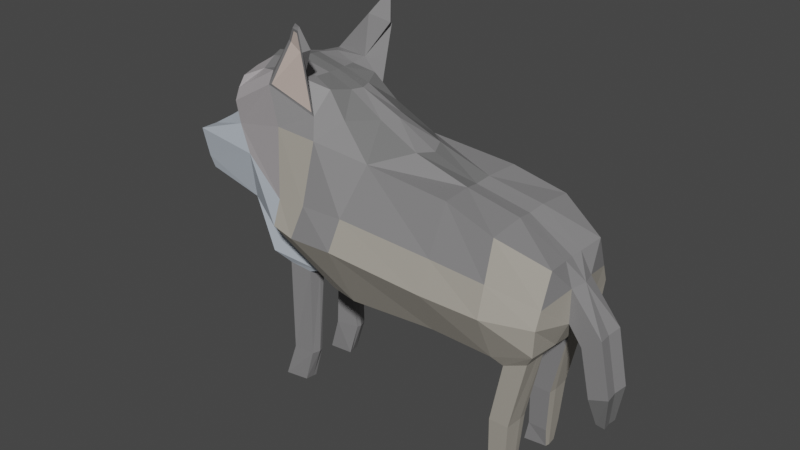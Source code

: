 # Source: wolf.blend  (saved by Blender 3.4.6; exported with 4.5.12 LTS)
import bpy
from mathutils import Matrix  # noqa: F401  (used for matrix-valued properties, if any)

bpy.ops.wm.read_factory_settings(use_empty=True)
scene = bpy.context.scene
scene.name = 'Scene'

# ---- collections
col_collection = bpy.data.collections.new('Collection'); scene.collection.children.link(col_collection)

# ---- materials (node trees are filled in below, after node groups)
mat_back = bpy.data.materials.new('Back')
mat_back.use_backface_culling = True
mat_back.use_transparent_shadow = False
mat_belly = bpy.data.materials.new('Belly')
mat_belly.use_backface_culling = True
mat_belly.use_transparent_shadow = False
mat_neck = bpy.data.materials.new('Neck')
mat_neck.use_backface_culling = True
mat_neck.use_transparent_shadow = False
mat_face = bpy.data.materials.new('Face')
mat_face.use_backface_culling = True
mat_face.use_transparent_shadow = False
mat_dark = bpy.data.materials.new('Dark')
mat_dark.use_backface_culling = True
mat_dark.use_transparent_shadow = False
mat_ears = bpy.data.materials.new('Ears')
mat_ears.use_backface_culling = True
mat_ears.use_transparent_shadow = False

# ---- material node trees
mat_back.use_nodes = True; mat_back.node_tree.nodes.clear()
_N = mat_back.node_tree.nodes; _L = mat_back.node_tree.links
n0 = _N.new('ShaderNodeBsdfPrincipled'); n0.name = 'Principled BSDF'; n0.location = (10, 300)
n0.distribution = 'GGX'
n0.subsurface_method = 'RANDOM_WALK_SKIN'
n0.inputs[0].default_value = (0.2232, 0.2195, 0.2232, 1.0)
n0.inputs[3].default_value = 1.45
n0.inputs[27].default_value = (0.0, 0.0, 0.0, 1.0)
n0.inputs[28].default_value = 1.0
n1 = _N.new('ShaderNodeOutputMaterial'); n1.name = 'Material Output'; n1.location = (300, 300)
_L.new(n0.outputs[0], n1.inputs[0])
n1.is_active_output = True
mat_belly.use_nodes = True; mat_belly.node_tree.nodes.clear()
_N = mat_belly.node_tree.nodes; _L = mat_belly.node_tree.links
n0 = _N.new('ShaderNodeBsdfPrincipled'); n0.name = 'Principled BSDF'; n0.location = (10, 300)
n0.distribution = 'GGX'
n0.subsurface_method = 'RANDOM_WALK_SKIN'
n0.inputs[0].default_value = (0.3675, 0.3415, 0.2952, 1.0)
n0.inputs[3].default_value = 1.45
n0.inputs[27].default_value = (0.0, 0.0, 0.0, 1.0)
n0.inputs[28].default_value = 1.0
n1 = _N.new('ShaderNodeOutputMaterial'); n1.name = 'Material Output'; n1.location = (300, 300)
_L.new(n0.outputs[0], n1.inputs[0])
n1.is_active_output = True
mat_neck.use_nodes = True; mat_neck.node_tree.nodes.clear()
_N = mat_neck.node_tree.nodes; _L = mat_neck.node_tree.links
n0 = _N.new('ShaderNodeBsdfPrincipled'); n0.name = 'Principled BSDF'; n0.location = (10, 300)
n0.distribution = 'GGX'
n0.subsurface_method = 'RANDOM_WALK_SKIN'
n0.inputs[0].default_value = (0.521, 0.5776, 0.6445, 1.0)
n0.inputs[3].default_value = 1.45
n0.inputs[27].default_value = (0.0, 0.0, 0.0, 1.0)
n0.inputs[28].default_value = 1.0
n1 = _N.new('ShaderNodeOutputMaterial'); n1.name = 'Material Output'; n1.location = (300, 300)
_L.new(n0.outputs[0], n1.inputs[0])
n1.is_active_output = True
mat_face.use_nodes = True; mat_face.node_tree.nodes.clear()
_N = mat_face.node_tree.nodes; _L = mat_face.node_tree.links
n0 = _N.new('ShaderNodeBsdfPrincipled'); n0.name = 'Principled BSDF'; n0.location = (10, 300)
n0.distribution = 'GGX'
n0.subsurface_method = 'RANDOM_WALK_SKIN'
n0.inputs[0].default_value = (0.4342, 0.4072, 0.4179, 1.0)
n0.inputs[3].default_value = 1.45
n0.inputs[27].default_value = (0.0, 0.0, 0.0, 1.0)
n0.inputs[28].default_value = 1.0
n1 = _N.new('ShaderNodeOutputMaterial'); n1.name = 'Material Output'; n1.location = (300, 300)
_L.new(n0.outputs[0], n1.inputs[0])
n1.is_active_output = True
mat_dark.use_nodes = True; mat_dark.node_tree.nodes.clear()
_N = mat_dark.node_tree.nodes; _L = mat_dark.node_tree.links
n0 = _N.new('ShaderNodeBsdfPrincipled'); n0.name = 'Principled BSDF'; n0.location = (10, 300)
n0.distribution = 'GGX'
n0.subsurface_method = 'RANDOM_WALK_SKIN'
n0.inputs[0].default_value = (0.1574, 0.1574, 0.1574, 1.0)
n0.inputs[3].default_value = 1.45
n0.inputs[27].default_value = (0.0, 0.0, 0.0, 1.0)
n0.inputs[28].default_value = 1.0
n1 = _N.new('ShaderNodeOutputMaterial'); n1.name = 'Material Output'; n1.location = (300, 300)
_L.new(n0.outputs[0], n1.inputs[0])
n1.is_active_output = True
mat_ears.use_nodes = True; mat_ears.node_tree.nodes.clear()
_N = mat_ears.node_tree.nodes; _L = mat_ears.node_tree.links
n0 = _N.new('ShaderNodeBsdfPrincipled'); n0.name = 'Principled BSDF'; n0.location = (10, 300)
n0.distribution = 'GGX'
n0.subsurface_method = 'RANDOM_WALK_SKIN'
n0.inputs[0].default_value = (0.8, 0.6577, 0.5864, 1.0)
n0.inputs[3].default_value = 1.45
n0.inputs[27].default_value = (0.0, 0.0, 0.0, 1.0)
n0.inputs[28].default_value = 1.0
n1 = _N.new('ShaderNodeOutputMaterial'); n1.name = 'Material Output'; n1.location = (300, 300)
_L.new(n0.outputs[0], n1.inputs[0])
n1.is_active_output = True

# ---- world
world_world = bpy.data.worlds.new('World'); scene.world = world_world
world_world.use_nodes = True; world_world.node_tree.nodes.clear()
_N = world_world.node_tree.nodes; _L = world_world.node_tree.links
n0 = _N.new('ShaderNodeOutputWorld'); n0.name = 'World Output'; n0.location = (300, 300)
n1 = _N.new('ShaderNodeBackground'); n1.name = 'Background'; n1.location = (10, 300)
n1.inputs[0].default_value = (0.05088, 0.05088, 0.05088, 1.0)
_L.new(n1.outputs[0], n0.inputs[0])
n0.is_active_output = True
world_world.color = (0.05088, 0.05088, 0.05088)
world_world.use_sun_shadow = False
world_world.sun_shadow_jitter_overblur = 0.0

# ---- meshes
me_cube_003 = bpy.data.meshes.new('Cube.003')
me_cube_003.from_pydata([(-0.07257, -0.1851, 0.452), (-0.02922, -0.1618, 0.9277), (0.2464, -0.1854, 0.4752), (0.2713, -0.1676, 0.9033), (-0.06356, 0.0, 0.4426), (0.1006, 0.0, 0.952), (0.2449, 0.0, 0.4497), (0.2562, 0.0, 0.8939), (0.485, -0.1585, 0.4354), (0.4503, -0.1849, 0.8546), (0.4496, 0.0, 0.4662), (0.4453, 0.0, 0.8588), (0.5657, -0.1585, 0.4715), (0.608, -0.1279, 0.7818), (0.5947, 0.0, 0.4971), (0.593, 0.0, 0.7689), (-0.1638, -0.1757, 0.4616), (-0.2122, -0.1978, 0.9652), (-0.136, 0.0, 0.4517), (-0.395, -0.1385, 0.4603), (-0.612, -0.1282, 0.9004), (-0.3974, 0.0, 0.5235), (-0.6982, 0.0, 0.9134), (-0.07842, -0.2884, 0.6663), (0.256, -0.271, 0.6362), (0.4556, -0.2563, 0.6259), (0.6047, -0.1893, 0.615), (0.6296, 0.0, 0.5725), (-0.2445, -0.2807, 0.6558), (-0.5097, -0.1688, 0.6811), (-0.5162, 0.0, 0.6534), (-0.8495, -0.09581, 0.8123), (-0.8452, 0.0, 0.8136), (-0.793, -0.09898, 0.6822), (-0.7939, 0.0, 0.671), (-0.2453, 0.0, 0.4548), (-0.3612, -0.1984, 0.9744), (-0.3159, -0.1298, 0.4476), (-0.3186, -0.2797, 0.676), (-0.3011, -0.08362, 1.122), (-0.2849, 0.0, 1.126), (-0.3842, -0.1011, 1.141), (-0.4013, 0.0, 1.152), (-0.5913, -0.1178, 1.069), (-0.6137, 0.0, 1.078), (-0.5417, 0.0, 1.137), (-0.5181, -0.09602, 1.103), (-0.06769, -0.2461, 0.7671), (-0.2147, -0.2523, 0.7661), (-0.5286, -0.172, 0.8289), (0.262, -0.2306, 0.7405), (0.4533, -0.2254, 0.725), (0.6059, -0.1682, 0.6722), (0.6444, 0.0, 0.7044), (-0.8171, -0.09741, 0.7185), (-0.8347, 0.0, 0.7094), (-0.3146, -0.2532, 0.7604), (-0.4118, -0.1687, 1.094), (-0.2544, -0.1587, 1.037), (-0.613, -0.142, 0.9841), (-0.667, 0.0, 0.9684), (-0.03914, 0.0, 1.027), (-0.1519, -0.1215, 1.022), (-0.2988, -0.1385, 1.129), (-0.4208, -0.1501, 1.132), (-0.6105, -0.1267, 1.025), (-0.6345, 0.0, 1.03), (-0.1837, 0.0, 1.09), (-0.2256, -0.1031, 1.101), (-0.3029, -0.1841, 1.255), (-0.2387, -0.2032, 1.24), (-0.2263, -0.1803, 1.245), (-0.3039, -0.166, 1.263), (-0.2733, -0.2, 1.297), (-0.255, -0.2057, 1.296), (-0.2456, -0.2047, 1.318), (-0.2649, -0.2012, 1.323), (-0.452, -0.1584, 0.4931), (-0.3775, -0.07768, 0.4655), (-0.3059, -0.07468, 0.4471), (-0.2671, -0.1367, 0.4695), (-0.395, -0.1385, 0.1242), (-0.3166, -0.1346, 0.1242), (-0.3921, -0.07562, 0.1242), (-0.3123, -0.09259, 0.1242), (-0.4351, -0.1452, -1.99e-07), (-0.3552, -0.1319, -1.99e-07), (-0.4322, -0.08231, -1.99e-07), (-0.3484, -0.09054, -1.99e-07), (0.4558, -0.1813, 0.4658), (0.5962, -0.1817, 0.5197), (0.4812, -0.07162, 0.4566), (0.4407, -0.06998, 0.2271), (0.5658, -0.0718, 0.4763), (0.5133, -0.07017, 0.2271), (0.4454, -0.1602, 0.2271), (0.5131, -0.1602, 0.2271), (0.4225, -0.08223, -1.99e-07), (0.4993, -0.09162, -1.99e-07), (0.426, -0.1479, -1.99e-07), (0.4993, -0.1376, -1.99e-07), (-0.0665, -0.05946, 0.4423), (0.2621, -0.05283, 0.9024), (0.07399, -0.05741, 0.9598), (0.2458, -0.06406, 0.4497), (0.4506, -0.05782, 0.8673), (0.4515, -0.05725, 0.4661), (0.5977, -0.04039, 0.7729), (0.5952, -0.05738, 0.5043), (-0.1453, -0.05869, 0.4482), (-0.4141, -0.05178, 0.5145), (-0.6892, -0.04543, 0.9062), (-0.5141, -0.05332, 0.6622), (0.6296, -0.05188, 0.5854), (-0.8481, -0.02932, 0.8128), (-0.7954, -0.03033, 0.6707), (-0.2526, -0.04593, 0.4559), (-0.2921, -0.03518, 1.124), (-0.403, -0.03821, 1.148), (-0.6109, -0.0412, 1.078), (-0.5334, -0.03418, 1.127), (-0.8338, -0.02886, 0.7103), (0.6296, -0.05188, 0.7001), (-0.07277, -0.04661, 1.024), (-0.6634, -0.04774, 0.9668), (-0.1968, -0.03961, 1.091), (-0.6317, -0.04489, 1.03), (-0.3899, -0.09641, 0.4604), (-0.3075, -0.09056, 0.4475), (-0.3978, -0.09548, 0.1242), (-0.3079, -0.1072, 0.1242), (-0.4387, -0.1022, -1.99e-07), (-0.3506, -0.1036, -1.99e-07), (0.4761, -0.09907, 0.4344), (0.5658, -0.09918, 0.4798), (0.438, -0.09846, 0.2271), (0.5165, -0.09859, 0.2271), (0.4195, -0.103, -1.99e-07), (0.5026, -0.1061, -1.99e-07), (0.6657, 0.0, 0.5155), (0.7305, 0.0, 0.5625), (0.6751, -0.05066, 0.5224), (0.7377, -0.05066, 0.5677), (0.7007, 0.0, 0.3545), (0.7684, 0.0, 0.3803), (0.7106, -0.04923, 0.3583), (0.776, -0.04923, 0.3832), (0.7282, 0.0, 0.2703), (0.7593, 0.0, 0.2667), (0.7327, -0.02974, 0.2697), (0.7628, -0.02974, 0.2663), (0.4418, -0.1513, 0.0715), (0.5031, -0.1513, 0.0715), (0.4381, -0.07883, 0.0715), (0.5032, -0.07898, 0.0715), (0.5065, -0.1018, 0.0715), (0.4351, -0.1017, 0.0715), (-0.2456, -0.1577, 1.024), (-0.4261, -0.1669, 1.089), (-0.2479, -0.2013, 1.239), (-0.3105, -0.1834, 1.26), (-0.2472, -0.2093, 1.305), (-0.2779, -0.1998, 1.306)], [], [(104, 6, 10, 106), (50, 3, 1, 47), (101, 104, 2, 0), (102, 103, 1, 3), (101, 0, 16, 109), (133, 91, 92, 135), (24, 2, 89, 25), (102, 3, 9, 105), (122, 107, 13, 52), (105, 9, 13, 107), (25, 89, 90, 26), (47, 1, 17, 48), (126, 65, 43, 119), (56, 36, 20, 49), (65, 64, 46, 43), (128, 37, 82, 130), (80, 38, 29, 77), (110, 112, 30, 21), (0, 23, 28, 16), (51, 25, 26, 52), (108, 113, 26, 90), (50, 24, 25, 51), (2, 24, 23, 0), (121, 114, 32, 55), (111, 22, 32, 114), (49, 20, 31, 54), (112, 29, 33, 115), (16, 28, 38, 80), (109, 16, 80, 116), (64, 63, 41, 46), (48, 17, 36, 56), (117, 40, 42, 118), (120, 45, 44, 119), (118, 42, 45, 120), (125, 67, 40, 117), (63, 68, 39, 41), (28, 48, 56, 38), (29, 49, 54, 33), (115, 121, 55, 34), (3, 50, 51, 9), (9, 51, 52, 13), (38, 56, 49, 29), (23, 47, 48, 28), (113, 122, 52, 26), (24, 50, 47, 23), (17, 1, 62, 157), (103, 5, 61, 123), (36, 17, 157, 158), (20, 36, 158, 59), (111, 20, 59, 124), (157, 62, 68, 63), (123, 61, 67, 125), (57, 58, 159, 69), (59, 158, 64, 65), (124, 59, 65, 126), (71, 72, 76, 75), (64, 158, 160, 72), (63, 64, 72, 71), (157, 63, 71, 70), (162, 161, 75, 76), (69, 159, 74, 73), (70, 71, 75, 161), (72, 160, 162, 76), (127, 19, 77, 110), (79, 78, 21, 35), (19, 37, 80, 77), (128, 79, 35, 116), (83, 84, 88, 87), (78, 79, 84, 83), (37, 19, 81, 82), (127, 78, 83, 129), (132, 86, 85, 131), (130, 82, 86, 132), (129, 83, 87, 131), (82, 81, 85, 86), (133, 8, 89, 106), (134, 93, 14, 108), (93, 91, 10, 14), (8, 12, 90, 89), (152, 151, 99, 100), (12, 8, 95, 96), (91, 93, 94, 92), (134, 12, 96, 136), (137, 97, 98, 138), (156, 153, 97, 137), (155, 152, 100, 138), (153, 154, 98, 97), (154, 155, 138, 98), (151, 156, 137, 99), (99, 137, 138, 100), (93, 134, 136, 94), (12, 134, 108, 90), (91, 133, 106, 10), (81, 129, 131, 85), (84, 130, 132, 88), (88, 132, 131, 87), (19, 127, 129, 81), (37, 128, 116, 80), (78, 127, 110, 21), (60, 124, 126, 66), (62, 123, 125, 68), (22, 111, 124, 60), (1, 103, 123, 62), (113, 27, 139, 141), (33, 54, 121, 115), (68, 125, 117, 39), (41, 118, 120, 46), (46, 120, 119, 43), (39, 117, 118, 41), (18, 109, 116, 35), (30, 112, 115, 34), (20, 111, 114, 31), (54, 31, 114, 121), (14, 27, 113, 108), (77, 29, 112, 110), (79, 128, 130, 84), (66, 126, 119, 44), (11, 105, 107, 15), (53, 15, 107, 122), (7, 102, 105, 11), (8, 133, 135, 95), (4, 101, 109, 18), (7, 5, 103, 102), (4, 6, 104, 101), (2, 104, 106, 89), (142, 141, 145, 146), (53, 122, 142, 140), (122, 113, 141, 142), (144, 146, 150, 148), (141, 139, 143, 145), (140, 142, 146, 144), (147, 148, 150, 149), (146, 145, 149, 150), (145, 143, 147, 149), (95, 135, 156, 151), (94, 136, 155, 154), (92, 94, 154, 153), (136, 96, 152, 155), (135, 92, 153, 156), (96, 95, 151, 152), (58, 57, 158, 157), (159, 58, 157, 70), (57, 69, 160, 158), (73, 74, 161, 162), (74, 159, 70, 161), (69, 73, 162, 160)])
me_cube_003.polygons.foreach_set('material_index', [1, 0, 1, 0, 1, 0, 1, 0, 0, 0, 1, 0, 3, 3, 3, 0, 2, 2, 1, 1, 1, 1, 1, 2, 2, 2, 2, 1, 1, 0, 1, 4, 0, 4, 4, 0, 1, 2, 2, 0, 1, 2, 0, 1, 1, 0, 0, 0, 3, 3, 0, 0, 5, 3, 3, 0, 0, 0, 0, 0, 5, 0, 0, 2, 2, 2, 2, 0, 0, 0, 0, 0, 0, 0, 0, 1, 1, 1, 1, 1, 1, 0, 1, 0, 0, 1, 0, 1, 1, 0, 1, 1, 1, 0, 0, 0, 0, 2, 2, 3, 4, 3, 4, 0, 2, 4, 0, 3, 0, 1, 2, 2, 2, 1, 2, 0, 0, 0, 0, 0, 1, 1, 4, 1, 1, 0, 0, 0, 4, 0, 0, 4, 4, 4, 0, 1, 0, 1, 0, 1, 0, 0, 0, 0, 0, 0])
_uv = me_cube_003.uv_layers.new(name='UVMap')
_uv.uv.foreach_set('vector', [0.375, 0.6645, 0.375, 0.625, 0.375, 0.625, 0.375, 0.6645, 0.5362, 0.75, 0.625, 0.75, 0.625, 1.0, 0.5292, 1.0, 0.125, 0.6645, 0.375, 0.6645, 0.375, 0.75, 0.125, 0.75, 0.625, 0.6645, 0.875, 0.6645, 0.875, 0.75, 0.625, 0.75, 0.125, 0.6645, 0.125, 0.75, 0.125, 0.75, 0.125, 0.6645, 0.375, 0.6878, 0.375, 0.6689, 0.375, 0.6689, 0.375, 0.6878, 0.4793, 0.75, 0.375, 0.75, 0.375, 0.75, 0.4793, 0.75, 0.625, 0.6645, 0.625, 0.75, 0.625, 0.75, 0.625, 0.6645, 0.5292, 0.6645, 0.625, 0.6645, 0.625, 0.75, 0.5292, 0.75, 0.625, 0.6645, 0.625, 0.75, 0.625, 0.75, 0.625, 0.6645, 0.4793, 0.75, 0.375, 0.75, 0.375, 0.75, 0.4793, 0.75, 0.5292, 1.0, 0.625, 1.0, 0.625, 1.0, 0.5292, 1.0, 0.875, 0.6645, 0.875, 0.75, 0.875, 0.75, 0.875, 0.6645, 0.5292, 1.0, 0.625, 1.0, 0.6225, 1.0, 0.5292, 1.0, 0.625, 1.0, 0.625, 1.0, 0.625, 1.0, 0.625, 1.0, 0.125, 0.6712, 0.125, 0.7315, 0.125, 0.7315, 0.125, 0.6844, 0.375, 1.0, 0.4793, 1.0, 0.4793, 1.0, 0.375, 1.0, 0.375, 0.08552, 0.4793, 0.08552, 0.4793, 0.125, 0.375, 0.125, 0.375, 1.0, 0.4793, 1.0, 0.4793, 1.0, 0.375, 1.0, 0.5424, 0.75, 0.4793, 0.75, 0.4793, 0.75, 0.5292, 0.75, 0.375, 0.6645, 0.479, 0.6709, 0.4793, 0.75, 0.375, 0.75, 0.5362, 0.75, 0.4793, 0.75, 0.4793, 0.75, 0.5424, 0.75, 0.375, 0.75, 0.4793, 0.75, 0.4793, 1.0, 0.375, 1.0, 0.5292, 0.08552, 0.625, 0.08552, 0.625, 0.125, 0.5292, 0.125, 0.875, 0.6524, 0.875, 0.625, 0.875, 0.625, 0.875, 0.6645, 0.5292, 1.0, 0.6225, 1.0, 0.625, 1.0, 0.5292, 1.0, 0.4793, 0.08552, 0.4793, 0.0, 0.4793, 0.0, 0.4793, 0.08552, 0.375, 1.0, 0.4793, 1.0, 0.4793, 1.0, 0.375, 1.0, 0.125, 0.6645, 0.125, 0.75, 0.125, 0.75, 0.125, 0.6645, 0.625, 1.0, 0.625, 1.0, 0.625, 1.0, 0.625, 1.0, 0.5292, 1.0, 0.625, 1.0, 0.625, 1.0, 0.5292, 1.0, 0.875, 0.6645, 0.875, 0.625, 0.875, 0.625, 0.875, 0.6645, 0.875, 0.6645, 0.875, 0.625, 0.875, 0.625, 0.875, 0.6645, 0.875, 0.6645, 0.875, 0.625, 0.875, 0.625, 0.875, 0.6645, 0.875, 0.6645, 0.875, 0.625, 0.875, 0.625, 0.875, 0.6645, 0.625, 1.0, 0.625, 1.0, 0.625, 1.0, 0.625, 1.0, 0.4793, 1.0, 0.5292, 1.0, 0.5292, 1.0, 0.4793, 1.0, 0.4793, 1.0, 0.5292, 1.0, 0.5292, 1.0, 0.4793, 1.0, 0.4793, 0.08552, 0.5292, 0.08552, 0.5292, 0.125, 0.4793, 0.125, 0.625, 0.75, 0.5362, 0.75, 0.5424, 0.75, 0.625, 0.75, 0.625, 0.75, 0.5424, 0.75, 0.5292, 0.75, 0.625, 0.75, 0.4793, 1.0, 0.5292, 1.0, 0.5292, 1.0, 0.4793, 1.0, 0.4793, 1.0, 0.5292, 1.0, 0.5292, 1.0, 0.4793, 1.0, 0.479, 0.6709, 0.5292, 0.6645, 0.5292, 0.75, 0.4793, 0.75, 0.4793, 0.75, 0.5362, 0.75, 0.5292, 1.0, 0.4793, 1.0, 0.625, 1.0, 0.625, 1.0, 0.625, 1.0, 0.625, 1.0, 0.875, 0.6645, 0.875, 0.625, 0.875, 0.625, 0.875, 0.6645, 0.625, 1.0, 0.625, 1.0, 0.625, 1.0, 0.625, 1.0, 0.6225, 1.0, 0.625, 1.0, 0.625, 1.0, 0.6246, 1.0, 0.875, 0.6524, 0.875, 0.7117, 0.875, 0.7531, 0.875, 0.6607, 0.625, 1.0, 0.625, 1.0, 0.625, 1.0, 0.625, 1.0, 0.875, 0.6645, 0.875, 0.625, 0.875, 0.625, 0.875, 0.6645, 0.625, 1.0, 0.625, 1.0, 0.625, 1.0, 0.625, 1.0, 0.6246, 1.0, 0.625, 1.0, 0.625, 1.0, 0.625, 1.0, 0.875, 0.6607, 0.875, 0.7531, 0.875, 0.75, 0.875, 0.6645, 0.625, 1.0, 0.625, 1.0, 0.625, 1.0, 0.625, 1.0, 0.625, 1.0, 0.625, 1.0, 0.625, 1.0, 0.625, 1.0, 0.625, 1.0, 0.625, 1.0, 0.625, 1.0, 0.625, 1.0, 0.625, 1.0, 0.625, 1.0, 0.625, 1.0, 0.625, 1.0, 0.625, 1.0, 0.625, 1.0, 0.625, 1.0, 0.625, 1.0, 0.625, 1.0, 0.625, 1.0, 0.625, 1.0, 0.625, 1.0, 0.625, 1.0, 0.625, 1.0, 0.625, 1.0, 0.625, 1.0, 0.625, 1.0, 0.625, 1.0, 0.625, 1.0, 0.625, 1.0, 0.125, 0.671, 0.125, 0.7323, 0.125, 0.75, 0.125, 0.6645, 0.125, 0.6435, 0.125, 0.6426, 0.125, 0.625, 0.125, 0.625, 0.125, 0.7323, 0.125, 0.7315, 0.125, 0.75, 0.125, 0.75, 0.125, 0.6712, 0.125, 0.6435, 0.125, 0.625, 0.125, 0.6645, 0.125, 0.6426, 0.125, 0.6435, 0.125, 0.6435, 0.125, 0.6426, 0.125, 0.6426, 0.125, 0.6435, 0.125, 0.6435, 0.125, 0.6426, 0.125, 0.7315, 0.125, 0.7323, 0.125, 0.7323, 0.125, 0.7315, 0.125, 0.671, 0.125, 0.6426, 0.125, 0.6426, 0.125, 0.671, 0.125, 0.6713, 0.125, 0.7315, 0.125, 0.7323, 0.125, 0.671, 0.125, 0.6844, 0.125, 0.7315, 0.125, 0.7315, 0.125, 0.6713, 0.125, 0.671, 0.125, 0.6426, 0.125, 0.6426, 0.125, 0.671, 0.125, 0.7315, 0.125, 0.7323, 0.125, 0.7323, 0.125, 0.7315, 0.375, 0.6878, 0.375, 0.7287, 0.375, 0.75, 0.375, 0.6645, 0.375, 0.6878, 0.375, 0.6689, 0.375, 0.625, 0.375, 0.6645, 0.375, 0.6689, 0.375, 0.6689, 0.375, 0.625, 0.375, 0.625, 0.375, 0.7287, 0.375, 0.7288, 0.375, 0.75, 0.375, 0.75, 0.375, 0.7288, 0.375, 0.7287, 0.375, 0.7287, 0.375, 0.7288, 0.375, 0.7288, 0.375, 0.7287, 0.375, 0.7287, 0.375, 0.7288, 0.375, 0.6689, 0.375, 0.6689, 0.375, 0.6689, 0.375, 0.6689, 0.375, 0.6878, 0.375, 0.7288, 0.375, 0.7288, 0.375, 0.6878, 0.375, 0.6878, 0.375, 0.6689, 0.375, 0.6689, 0.375, 0.6878, 0.375, 0.6878, 0.375, 0.6689, 0.375, 0.6689, 0.375, 0.6878, 0.375, 0.6878, 0.375, 0.7288, 0.375, 0.7288, 0.375, 0.6878, 0.375, 0.6689, 0.375, 0.6689, 0.375, 0.6689, 0.375, 0.6689, 0.375, 0.6689, 0.375, 0.6878, 0.375, 0.6878, 0.375, 0.6689, 0.375, 0.7287, 0.375, 0.6878, 0.375, 0.6878, 0.375, 0.7287, 0.375, 0.7287, 0.375, 0.6878, 0.375, 0.6878, 0.375, 0.7288, 0.375, 0.6689, 0.375, 0.6878, 0.375, 0.6878, 0.375, 0.6689, 0.375, 0.7288, 0.375, 0.6878, 0.375, 0.6645, 0.375, 0.75, 0.375, 0.6689, 0.375, 0.6878, 0.375, 0.6645, 0.375, 0.625, 0.125, 0.7323, 0.125, 0.671, 0.125, 0.671, 0.125, 0.7323, 0.125, 0.6435, 0.125, 0.6844, 0.125, 0.6713, 0.125, 0.6435, 0.125, 0.6435, 0.125, 0.6713, 0.125, 0.671, 0.125, 0.6426, 0.125, 0.7323, 0.125, 0.671, 0.125, 0.671, 0.125, 0.7323, 0.125, 0.7315, 0.125, 0.6712, 0.125, 0.6645, 0.125, 0.75, 0.125, 0.6426, 0.125, 0.671, 0.125, 0.6645, 0.125, 0.625, 0.875, 0.625, 0.875, 0.6607, 0.875, 0.6645, 0.875, 0.625, 0.875, 0.75, 0.875, 0.6645, 0.875, 0.6645, 0.875, 0.75, 0.875, 0.625, 0.875, 0.6524, 0.875, 0.6607, 0.875, 0.625, 0.875, 0.75, 0.875, 0.6645, 0.875, 0.6645, 0.875, 0.75, 0.479, 0.6709, 0.4793, 0.625, 0.4793, 0.625, 0.4793, 0.6774, 0.4793, 0.0, 0.5292, 0.0, 0.5292, 0.08552, 0.4793, 0.08552, 0.875, 0.75, 0.875, 0.6645, 0.875, 0.6645, 0.875, 0.75, 0.875, 0.75, 0.875, 0.6645, 0.875, 0.6645, 0.875, 0.75, 0.875, 0.75, 0.875, 0.6645, 0.875, 0.6645, 0.875, 0.75, 0.875, 0.75, 0.875, 0.6645, 0.875, 0.6645, 0.875, 0.75, 0.125, 0.625, 0.125, 0.6645, 0.125, 0.6645, 0.125, 0.625, 0.4793, 0.125, 0.4793, 0.08552, 0.4793, 0.08552, 0.4793, 0.125, 0.875, 0.7117, 0.875, 0.6524, 0.875, 0.6645, 0.875, 0.75, 0.5292, 0.0, 0.625, 0.0, 0.625, 0.08552, 0.5292, 0.08552, 0.375, 0.625, 0.4793, 0.625, 0.479, 0.6709, 0.375, 0.6645, 0.375, 0.0, 0.4793, 0.0, 0.4793, 0.08552, 0.375, 0.08552, 0.125, 0.6435, 0.125, 0.6712, 0.125, 0.6844, 0.125, 0.6435, 0.875, 0.625, 0.875, 0.6645, 0.875, 0.6645, 0.875, 0.625, 0.625, 0.625, 0.625, 0.6645, 0.625, 0.6645, 0.625, 0.625, 0.5292, 0.625, 0.625, 0.625, 0.625, 0.6645, 0.5292, 0.6645, 0.625, 0.625, 0.625, 0.6645, 0.625, 0.6645, 0.625, 0.625, 0.375, 0.7287, 0.375, 0.6878, 0.375, 0.6878, 0.375, 0.7287, 0.125, 0.625, 0.125, 0.6645, 0.125, 0.6645, 0.125, 0.625, 0.625, 0.625, 0.875, 0.625, 0.875, 0.6645, 0.625, 0.6645, 0.125, 0.625, 0.375, 0.625, 0.375, 0.6645, 0.125, 0.6645, 0.375, 0.75, 0.375, 0.6645, 0.375, 0.6645, 0.375, 0.75, 0.5292, 0.6774, 0.4793, 0.6774, 0.4793, 0.6774, 0.5292, 0.6774, 0.5292, 0.625, 0.5292, 0.6645, 0.5292, 0.6774, 0.5292, 0.625, 0.5292, 0.6645, 0.479, 0.6709, 0.4793, 0.6774, 0.5292, 0.6774, 0.5292, 0.625, 0.5292, 0.6774, 0.5292, 0.6774, 0.5292, 0.625, 0.4793, 0.6774, 0.4793, 0.625, 0.4793, 0.625, 0.4793, 0.6774, 0.5292, 0.625, 0.5292, 0.6774, 0.5292, 0.6774, 0.5292, 0.625, 0.4793, 0.625, 0.5292, 0.625, 0.5292, 0.6774, 0.4793, 0.6774, 0.5292, 0.6774, 0.4793, 0.6774, 0.4793, 0.6774, 0.5292, 0.6774, 0.4793, 0.6774, 0.4793, 0.625, 0.4793, 0.625, 0.4793, 0.6774, 0.375, 0.7287, 0.375, 0.6878, 0.375, 0.6878, 0.375, 0.7287, 0.375, 0.6689, 0.375, 0.6878, 0.375, 0.6878, 0.375, 0.6689, 0.375, 0.6689, 0.375, 0.6689, 0.375, 0.6689, 0.375, 0.6689, 0.375, 0.6878, 0.375, 0.7288, 0.375, 0.7288, 0.375, 0.6878, 0.375, 0.6878, 0.375, 0.6689, 0.375, 0.6689, 0.375, 0.6878, 0.375, 0.7288, 0.375, 0.7287, 0.375, 0.7287, 0.375, 0.7288, 0.625, 1.0, 0.625, 1.0, 0.625, 1.0, 0.625, 1.0, 0.625, 1.0, 0.625, 1.0, 0.625, 1.0, 0.625, 1.0, 0.625, 1.0, 0.625, 1.0, 0.625, 1.0, 0.625, 1.0, 0.625, 1.0, 0.625, 1.0, 0.625, 1.0, 0.625, 1.0, 0.625, 1.0, 0.625, 1.0, 0.625, 1.0, 0.625, 1.0, 0.625, 1.0, 0.625, 1.0, 0.625, 1.0, 0.625, 1.0])
me_cube_003.materials.append(mat_back)
me_cube_003.materials.append(mat_belly)
me_cube_003.materials.append(mat_neck)
me_cube_003.materials.append(mat_face)
me_cube_003.materials.append(mat_dark)
me_cube_003.materials.append(mat_ears)
me_cube_003.use_remesh_fix_poles = True
me_cube_003.use_remesh_preserve_attributes = False
me_cube_003.update()

# ---- objects
ob_model_col = bpy.data.objects.new('Model-col', me_cube_003)

# ---- transforms, parenting, visibility, modifiers, constraints
ob_model_col.location = (0.0, 0.0, 0.0)
_m = ob_model_col.modifiers.new('Mirror', 'MIRROR')
_m.use_axis = (False, True, False)
_m.use_clip = True

# ---- collection membership
col_collection.objects.link(ob_model_col)

# ---- scene / render settings (as saved in the file)
scene.frame_start = 1; scene.frame_end = 250; scene.frame_set(1)
scene.render.engine = 'BLENDER_EEVEE_NEXT'
scene.cycles.sampling_pattern = 'TABULATED_SOBOL'
scene.cycles.use_light_tree = False
scene.view_settings.view_transform = 'Filmic'
bpy.context.view_layer.update()

# ---- added for rendering (the .blend has no active camera and no usable light): camera, sun
cam_auto = bpy.data.cameras.new('AutoCamera')
cam_auto.lens = 50.0
cam_auto.sensor_width = 36.0
cam_auto.clip_end = 1000.0
ob_auto_camera = bpy.data.objects.new('AutoCamera', cam_auto)
scene.collection.objects.link(ob_auto_camera)
ob_auto_camera.location = (1.97421, -2.41318, 2.2701)
ob_auto_camera.rotation_euler = (1.09748, -7.21219e-08, 0.694738)
scene.camera = ob_auto_camera
light_auto_sun = bpy.data.lights.new('AutoSun', 'SUN')
light_auto_sun.energy = 3.0
light_auto_sun.angle = 0.0523599
ob_auto_sun = bpy.data.objects.new('AutoSun', light_auto_sun)
scene.collection.objects.link(ob_auto_sun)
ob_auto_sun.rotation_euler = (0.872665, 0.174533, 0.523599)
bpy.context.view_layer.update()
